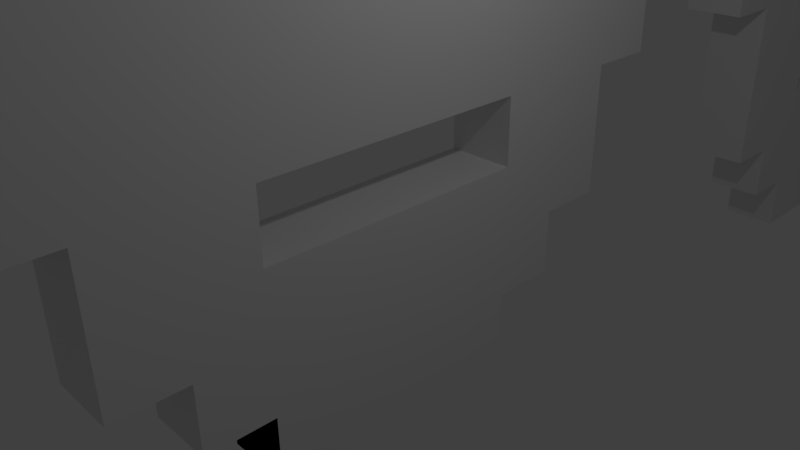 # Source: Enemy1.blend  (saved by Blender 2.77.0; exported with 4.5.12 LTS)
import bpy
from mathutils import Matrix  # noqa: F401  (used for matrix-valued properties, if any)

bpy.ops.wm.read_factory_settings(use_empty=True)
scene = bpy.context.scene
scene.name = 'Scene'

# ---- collections
col_collection_1 = bpy.data.collections.new('Collection 1'); scene.collection.children.link(col_collection_1)

# ---- materials (node trees are filled in below, after node groups)
mat_material = bpy.data.materials.new('Material')
mat_material.alpha_threshold = 0.0
mat_material.use_transparent_shadow = False
mat_material.roughness = 0.5
mat_material.line_color = (0.0, 0.0, 0.0, 1.0)
mat_material_001 = bpy.data.materials.new('Material.001')
mat_material_001.alpha_threshold = 0.0
mat_material_001.use_transparent_shadow = False
mat_material_001.roughness = 0.5
mat_material_001.line_color = (0.0, 0.0, 0.0, 1.0)

# ---- material node trees

# ---- world
world_world = bpy.data.worlds.new('World'); scene.world = world_world
world_world.color = (0.05088, 0.05088, 0.05088)
world_world.use_sun_shadow = False
world_world.sun_shadow_jitter_overblur = 0.0
world_world.cycles.sampling_method = 'MANUAL'

# ---- cameras
cam_camera = bpy.data.cameras.new('Camera')
cam_camera.clip_end = 100.0
cam_camera.lens = 35.0
cam_camera.sensor_width = 32.0
cam_camera.sensor_height = 18.0
cam_camera.ortho_scale = 7.314
cam_camera.dof.focus_distance = 0.0
cam_camera.dof.aperture_fstop = 128.0

# ---- lights
light_lamp = bpy.data.lights.new('Lamp', 'POINT')
light_lamp.transmission_factor = 0.0
light_lamp.cutoff_distance = 30.0
light_lamp.energy = 100.0
light_lamp.shadow_buffer_clip_start = 1.001
light_lamp.shadow_soft_size = 0.1
light_lamp.shadow_maximum_resolution = 0.006
light_lamp.use_absolute_resolution = True

# ---- meshes
me_cube_002 = bpy.data.meshes.new('Cube.002')
me_cube_002.from_pydata([(-1.0, -12.0, -0.72), (-1.0, -10.0, -0.72), (-1.0, -12.0, 11.28), (-1.0, -10.0, 11.28), (-1.0, -10.0, 9.28), (-1.0, -8.0, 9.28), (-1.0, -8.0, -4.72), (-1.0, -10.0, -4.72), (-1.0, -8.0, 7.28), (-1.0, -4.0, 7.28), (-1.0, -4.0, 9.28), (-1.0, 4.0, 9.28), (-1.0, 12.0, 11.28), (-1.0, 10.0, 11.28), (-1.0, 10.0, 9.28), (-1.0, 8.0, 9.28), (-1.0, 8.0, 7.28), (-1.0, 4.0, 7.28), (-1.0, -6.0, -10.72), (-1.0, -8.0, -10.72), (-1.0, -4.0, -4.72), (-1.0, -4.0, -8.72), (-1.0, 4.0, -8.72), (-1.0, 4.0, -4.72), (-1.0, -2.0, -0.72), (-1.0, -2.0, 1.28), (-1.0, -4.0, 1.28), (-1.0, -6.0, -0.72), (-1.0, -6.0, 3.28), (-1.0, -4.0, 3.28), (-1.0, 2.0, 1.28), (-1.0, 2.0, -0.72), (-1.0, 4.0, 1.28), (-1.0, 4.0, 3.28), (-1.0, 6.0, 3.28), (-1.0, 6.0, -0.72), (-1.0, -6.0, -12.72), (-1.0, 12.0, -0.72), (-1.0, 10.0, -0.72), (-1.0, 10.0, -4.72), (-1.0, 8.0, -4.72), (-1.0, 8.0, -10.72), (-1.0, 6.0, -10.72), (-1.0, 6.0, -12.72), (-1.0, 4.0, -12.72), (-1.0, -4.0, -12.72), (-1.0, 4.0, -14.72), (-1.0, -4.0, -14.72), (1.0, -12.0, -0.72), (1.0, -10.0, -0.72), (1.0, -12.0, 11.28), (1.0, -10.0, 9.28), (1.0, -10.0, 11.28), (1.0, -8.0, 9.28), (1.0, -4.0, 7.28), (1.0, -4.0, 9.28), (1.0, -10.0, -4.72), (1.0, -8.0, -4.72), (1.0, -8.0, 7.28), (1.0, 4.0, 9.28), (1.0, 10.0, 11.28), (1.0, 12.0, 11.28), (1.0, 10.0, 9.28), (1.0, 8.0, 9.28), (1.0, 8.0, 7.28), (1.0, 4.0, 7.28), (1.0, -8.0, -10.72), (1.0, -6.0, -10.72), (1.0, -4.0, 1.28), (1.0, -6.0, -0.72), (1.0, -4.0, -4.72), (1.0, -4.0, -8.72), (1.0, 4.0, -8.72), (1.0, 4.0, -4.72), (1.0, -2.0, -0.72), (1.0, -2.0, 1.28), (1.0, -6.0, 3.28), (1.0, -4.0, 3.28), (1.0, 2.0, 1.28), (1.0, 2.0, -0.72), (1.0, 4.0, 1.28), (1.0, 4.0, 3.28), (1.0, 6.0, 3.28), (1.0, 6.0, -0.72), (1.0, -6.0, -12.72), (1.0, 12.0, -0.72), (1.0, 10.0, -0.72), (1.0, 10.0, -4.72), (1.0, 8.0, -4.72), (1.0, 8.0, -10.72), (1.0, 6.0, -10.72), (1.0, 6.0, -12.72), (1.0, 4.0, -12.72), (1.0, -4.0, -12.72), (1.0, 4.0, -14.72), (1.0, -4.0, -14.72), (-1.0, -2.0, -8.72), (1.0, -2.0, -8.72), (-1.0, 2.0, -8.72), (1.0, 2.0, -8.72), (-1.0, -2.0, -10.72), (1.0, -2.0, -10.72), (-1.0, 2.0, -10.72), (1.0, 2.0, -10.72)], [], [(18, 19, 6, 20, 21, 45, 36), (44, 22, 23, 40, 41, 42, 43), (0, 2, 3, 4, 5, 8, 28, 27, 1), (9, 29, 28, 8), (10, 11, 17, 9), (12, 37, 38, 35, 34, 16, 15, 14, 13), (24, 25, 30, 31), (26, 29, 9, 17, 33, 32, 30, 25), (16, 34, 33, 17), (67, 84, 93, 71, 70, 57, 66), (92, 91, 90, 89, 88, 73, 72), (54, 58, 76, 77), (55, 54, 65, 59), (74, 79, 78, 75), (68, 75, 78, 80, 81, 65, 54, 77), (64, 65, 81, 82), (79, 83, 35, 31), (47, 46, 94, 95), (13, 14, 62, 60), (6, 19, 66, 57), (24, 31, 79, 74), (14, 15, 63, 62), (18, 36, 84, 67), (0, 1, 49, 48), (15, 16, 64, 63), (37, 12, 61, 85), (2, 0, 48, 50), (16, 17, 65, 64), (38, 37, 85, 86), (4, 3, 52, 51), (17, 11, 59, 65), (39, 38, 86, 87), (3, 2, 50, 52), (19, 18, 67, 66), (40, 39, 87, 88), (5, 4, 51, 53), (41, 40, 88, 89), (10, 9, 54, 55), (42, 41, 89, 90), (1, 7, 56, 49), (43, 42, 90, 91), (7, 6, 57, 56), (44, 43, 91, 92), (8, 5, 53, 58), (36, 45, 93, 84), (9, 8, 58, 54), (46, 44, 92, 94), (11, 10, 55, 59), (45, 47, 95, 93), (12, 13, 60, 61), (29, 77, 76, 28), (29, 26, 68, 77), (28, 76, 69, 27), (25, 75, 68, 26), (24, 74, 75, 25), (20, 70, 71, 21), (23, 22, 72, 73), (23, 73, 70, 20), (30, 78, 79, 31), (32, 80, 78, 30), (80, 32, 33, 81), (34, 82, 81, 33), (35, 83, 82, 34), (21, 71, 97, 96), (72, 22, 98, 99), (99, 98, 102, 103), (96, 97, 101, 100), (101, 103, 102, 100), (92, 72, 99, 103, 101, 97, 71, 93, 95, 94), (46, 47, 45, 21, 96, 100, 102, 98, 22, 44), (49, 69, 76, 58, 53, 51, 52, 50, 48), (61, 60, 62, 63, 64, 82, 83, 86, 85), (1, 27, 24, 31, 35, 38, 39, 40, 23, 20, 6, 7), (69, 49, 56, 57, 70, 73, 88, 87, 86, 83, 79, 74), (69, 74, 24, 27)])
me_cube_002.materials.append(mat_material)
me_cube_002.use_remesh_preserve_volume = False
me_cube_002.use_remesh_preserve_attributes = False
me_cube_002.use_mirror_vertex_groups = False
me_cube_002.update()
me_cube_004 = bpy.data.meshes.new('Cube.004')
me_cube_004.from_pydata([(-1.0, -12.0, -0.72), (-1.0, -10.0, -0.72), (-1.0, -12.0, 11.28), (-1.0, -10.0, 11.28), (-1.0, -10.0, 9.28), (-1.0, -8.0, 9.28), (-1.0, -8.0, -4.72), (-1.0, -10.0, -4.72), (-1.0, -8.0, 7.28), (-1.0, -4.0, 7.28), (-1.0, -4.0, 9.28), (-1.0, 4.0, 9.28), (-1.0, 12.0, 11.28), (-1.0, 10.0, 11.28), (-1.0, 10.0, 9.28), (-1.0, 8.0, 9.28), (-1.0, 8.0, 7.28), (-1.0, 4.0, 7.28), (-1.0, -6.0, -8.72), (-1.0, -8.0, -8.72), (-1.0, -4.0, -4.72), (-1.0, -4.0, -6.72), (-1.0, 4.0, -6.72), (-1.0, 4.0, -4.72), (-1.0, -4.0, -0.72), (-1.0, -2.0, -0.72), (-1.0, -2.0, 1.28), (-1.0, -4.0, 1.28), (-1.0, -6.0, 1.28), (-1.0, -6.0, 3.28), (-1.0, -4.0, 3.28), (-1.0, 2.0, 1.28), (-1.0, 2.0, -0.72), (-1.0, 4.0, -0.72), (-1.0, 4.0, 1.28), (-1.0, 4.0, 3.28), (-1.0, 6.0, 3.28), (-1.0, 6.0, 1.28), (-1.0, -6.0, -10.72), (-1.0, 12.0, -0.72), (-1.0, 10.0, -0.72), (-1.0, 10.0, -4.72), (-1.0, 8.0, -4.72), (-1.0, 8.0, -8.72), (-1.0, 6.0, -8.72), (-1.0, 6.0, -10.72), (-1.0, 4.0, -10.72), (-1.0, -4.0, -10.72), (-1.0, 4.0, -12.72), (-1.0, -4.0, -12.72), (1.0, -12.0, -0.72), (1.0, -10.0, -0.72), (1.0, -12.0, 11.28), (1.0, -10.0, 9.28), (1.0, -10.0, 11.28), (1.0, -8.0, 9.28), (1.0, -4.0, 7.28), (1.0, -4.0, 9.28), (1.0, -10.0, -4.72), (1.0, -8.0, -4.72), (1.0, -8.0, 7.28), (1.0, 4.0, 9.28), (1.0, 10.0, 11.28), (1.0, 12.0, 11.28), (1.0, 10.0, 9.28), (1.0, 8.0, 9.28), (1.0, 8.0, 7.28), (1.0, 4.0, 7.28), (1.0, -8.0, -8.72), (1.0, -6.0, -8.72), (1.0, -4.0, 1.28), (1.0, -6.0, 1.28), (1.0, -4.0, -4.72), (1.0, -4.0, -6.72), (1.0, 4.0, -6.72), (1.0, 4.0, -4.72), (1.0, -4.0, -0.72), (1.0, -2.0, -0.72), (1.0, -2.0, 1.28), (1.0, -6.0, 3.28), (1.0, -4.0, 3.28), (1.0, 2.0, 1.28), (1.0, 2.0, -0.72), (1.0, 4.0, -0.72), (1.0, 4.0, 1.28), (1.0, 4.0, 3.28), (1.0, 6.0, 3.28), (1.0, 6.0, 1.28), (1.0, -6.0, -10.72), (1.0, 12.0, -0.72), (1.0, 10.0, -0.72), (1.0, 10.0, -4.72), (1.0, 8.0, -4.72), (1.0, 8.0, -8.72), (1.0, 6.0, -8.72), (1.0, 6.0, -10.72), (1.0, 4.0, -10.72), (1.0, -4.0, -10.72), (1.0, 4.0, -12.72), (1.0, -4.0, -12.72)], [], [(18, 19, 6, 20, 21, 47, 38), (21, 22, 46, 48, 49), (46, 22, 23, 42, 43, 44, 45), (7, 1, 24, 25, 40, 41, 42, 23, 20, 6), (0, 2, 3, 4, 5, 8, 29, 28, 1), (27, 24, 1, 28), (9, 30, 29, 8), (10, 11, 17, 9), (12, 39, 40, 37, 36, 16, 15, 14, 13), (34, 37, 40, 33), (25, 26, 31, 32), (27, 30, 9, 17, 35, 34, 31, 26), (16, 36, 35, 17), (69, 88, 97, 73, 72, 59, 68), (73, 99, 98, 96, 74), (96, 95, 94, 93, 92, 75, 74), (58, 59, 72, 75, 92, 91, 90, 77, 76, 51), (50, 51, 71, 79, 60, 55, 53, 54, 52), (70, 71, 51, 76), (56, 60, 79, 80), (57, 56, 67, 61), (63, 62, 64, 65, 66, 86, 87, 90, 89), (84, 83, 90, 87), (77, 82, 81, 78), (70, 78, 81, 84, 85, 67, 56, 80), (66, 67, 85, 86), (33, 40, 90, 83), (49, 48, 98, 99), (13, 14, 64, 62), (6, 19, 68, 59), (25, 32, 82, 77), (47, 21, 73, 97), (14, 15, 65, 64), (18, 38, 88, 69), (0, 1, 51, 50), (21, 49, 99, 73), (15, 16, 66, 65), (39, 12, 63, 89), (2, 0, 50, 52), (16, 17, 67, 66), (40, 39, 89, 90), (4, 3, 54, 53), (17, 11, 61, 67), (41, 40, 90, 91), (3, 2, 52, 54), (40, 25, 77, 90), (19, 18, 69, 68), (42, 41, 91, 92), (5, 4, 53, 55), (32, 33, 83, 82), (43, 42, 92, 93), (10, 9, 56, 57), (44, 43, 93, 94), (1, 7, 58, 51), (45, 44, 94, 95), (7, 6, 59, 58), (46, 45, 95, 96), (8, 5, 55, 60), (38, 47, 97, 88), (9, 8, 60, 56), (48, 46, 96, 98), (11, 10, 57, 61), (47, 49, 99, 97), (12, 13, 62, 63)])
me_cube_004.materials.append(mat_material)
me_cube_004.use_remesh_preserve_volume = False
me_cube_004.use_remesh_preserve_attributes = False
me_cube_004.use_mirror_vertex_groups = False
me_cube_004.update()
me_cube_003 = bpy.data.meshes.new('Cube.003')
me_cube_003.from_pydata([(-1.0, -4.0, -4.72), (-1.0, -4.0, -6.72), (-1.0, 4.0, -6.72), (-1.0, 4.0, -4.72), (-1.0, -4.0, -0.72), (-1.0, -2.0, -0.72), (-1.0, -2.0, 1.28), (-1.0, -4.0, 1.28), (-1.0, -6.0, 1.28), (-1.0, -6.0, 3.28), (-1.0, -4.0, 3.28), (-1.0, 2.0, 1.28), (-1.0, 2.0, -0.72), (-1.0, 4.0, -0.72), (-1.0, 4.0, 1.28), (-1.0, 4.0, 3.28), (-1.0, 6.0, 3.28), (-1.0, 6.0, 1.28), (1.0, -4.0, 1.28), (1.0, -6.0, 1.28), (1.0, -4.0, -4.72), (1.0, -4.0, -6.72), (1.0, 4.0, -6.72), (1.0, 4.0, -4.72), (1.0, -4.0, -0.72), (1.0, -2.0, -0.72), (1.0, -2.0, 1.28), (1.0, -6.0, 3.28), (1.0, -4.0, 3.28), (1.0, 2.0, 1.28), (1.0, 2.0, -0.72), (1.0, 4.0, -0.72), (1.0, 4.0, 1.28), (1.0, 4.0, 3.28), (1.0, 6.0, 3.28), (1.0, 6.0, 1.28)], [], [(5, 4, 7, 6), (8, 9, 10, 7), (12, 11, 14, 13), (15, 16, 17, 14), (1, 0, 3, 2), (25, 26, 18, 24), (19, 18, 28, 27), (30, 31, 32, 29), (33, 32, 35, 34), (21, 22, 23, 20)])
me_cube_003.materials.append(mat_material)
me_cube_003.use_remesh_preserve_volume = False
me_cube_003.use_remesh_preserve_attributes = False
me_cube_003.use_mirror_vertex_groups = False
me_cube_003.update()
me_cube = bpy.data.meshes.new('Cube')
me_cube.from_pydata([(-1.0, -12.0, -0.72), (-1.0, -10.0, -0.72), (-1.0, -12.0, 11.28), (-1.0, -10.0, 11.28), (-1.0, -10.0, 9.28), (-1.0, -8.0, 9.28), (-1.0, -8.0, -4.72), (-1.0, -10.0, -4.72), (-1.0, -8.0, 7.28), (-1.0, -4.0, 7.28), (-1.0, -4.0, 9.28), (-1.0, 4.0, 9.28), (-1.0, 12.0, 11.28), (-1.0, 10.0, 11.28), (-1.0, 10.0, 9.28), (-1.0, 8.0, 9.28), (-1.0, 8.0, 7.28), (-1.0, 4.0, 7.28), (-1.0, -6.0, -8.72), (-1.0, -8.0, -8.72), (-1.0, -4.0, -4.72), (-1.0, -4.0, -6.72), (-1.0, 4.0, -6.72), (-1.0, 4.0, -4.72), (-1.0, -4.0, -0.72), (-1.0, -2.0, -0.72), (-1.0, -2.0, 1.28), (-1.0, -4.0, 1.28), (-1.0, -6.0, 1.28), (-1.0, -6.0, 3.28), (-1.0, -4.0, 3.28), (-1.0, 2.0, 1.28), (-1.0, 2.0, -0.72), (-1.0, 4.0, -0.72), (-1.0, 4.0, 1.28), (-1.0, 4.0, 3.28), (-1.0, 6.0, 3.28), (-1.0, 6.0, 1.28), (-1.0, -6.0, -10.72), (-1.0, 12.0, -0.72), (-1.0, 10.0, -0.72), (-1.0, 10.0, -4.72), (-1.0, 8.0, -4.72), (-1.0, 8.0, -8.72), (-1.0, 6.0, -8.72), (-1.0, 6.0, -10.72), (-1.0, 4.0, -10.72), (-1.0, -4.0, -10.72), (-1.0, 4.0, -12.72), (-1.0, -4.0, -12.72), (1.0, -12.0, -0.72), (1.0, -10.0, -0.72), (1.0, -12.0, 11.28), (1.0, -10.0, 9.28), (1.0, -10.0, 11.28), (1.0, -8.0, 9.28), (1.0, -4.0, 7.28), (1.0, -4.0, 9.28), (1.0, -10.0, -4.72), (1.0, -8.0, -4.72), (1.0, -8.0, 7.28), (1.0, 4.0, 9.28), (1.0, 10.0, 11.28), (1.0, 12.0, 11.28), (1.0, 10.0, 9.28), (1.0, 8.0, 9.28), (1.0, 8.0, 7.28), (1.0, 4.0, 7.28), (1.0, -8.0, -8.72), (1.0, -6.0, -8.72), (1.0, -4.0, 1.28), (1.0, -6.0, 1.28), (1.0, -4.0, -4.72), (1.0, -4.0, -6.72), (1.0, 4.0, -6.72), (1.0, 4.0, -4.72), (1.0, -4.0, -0.72), (1.0, -2.0, -0.72), (1.0, -2.0, 1.28), (1.0, -6.0, 3.28), (1.0, -4.0, 3.28), (1.0, 2.0, 1.28), (1.0, 2.0, -0.72), (1.0, 4.0, -0.72), (1.0, 4.0, 1.28), (1.0, 4.0, 3.28), (1.0, 6.0, 3.28), (1.0, 6.0, 1.28), (1.0, -6.0, -10.72), (1.0, 12.0, -0.72), (1.0, 10.0, -0.72), (1.0, 10.0, -4.72), (1.0, 8.0, -4.72), (1.0, 8.0, -8.72), (1.0, 6.0, -8.72), (1.0, 6.0, -10.72), (1.0, 4.0, -10.72), (1.0, -4.0, -10.72), (1.0, 4.0, -12.72), (1.0, -4.0, -12.72)], [], [(18, 19, 6, 20, 21, 47, 38), (21, 22, 46, 48, 49), (46, 22, 23, 42, 43, 44, 45), (1, 24, 25, 32, 33, 40, 41, 42, 23, 20, 6, 7), (0, 2, 3, 4, 5, 8, 29, 28, 1), (27, 24, 1, 28), (9, 30, 29, 8), (10, 11, 17, 9), (12, 39, 40, 37, 36, 16, 15, 14, 13), (34, 37, 40, 33), (25, 26, 31, 32), (27, 30, 9, 17, 35, 34, 31, 26), (16, 36, 35, 17), (69, 88, 97, 73, 72, 59, 68), (73, 99, 98, 96, 74), (96, 95, 94, 93, 92, 75, 74), (50, 51, 71, 79, 60, 55, 53, 54, 52), (70, 71, 51, 76), (56, 60, 79, 80), (57, 56, 67, 61), (63, 62, 64, 65, 66, 86, 87, 90, 89), (84, 83, 90, 87), (77, 82, 81, 78), (70, 78, 81, 84, 85, 67, 56, 80), (66, 67, 85, 86), (33, 40, 90, 83), (49, 48, 98, 99), (13, 14, 64, 62), (6, 19, 68, 59), (25, 32, 82, 77), (47, 21, 73, 97), (14, 15, 65, 64), (18, 38, 88, 69), (0, 1, 51, 50), (21, 49, 99, 73), (15, 16, 66, 65), (39, 12, 63, 89), (2, 0, 50, 52), (16, 17, 67, 66), (40, 39, 89, 90), (4, 3, 54, 53), (17, 11, 61, 67), (41, 40, 90, 91), (3, 2, 52, 54), (19, 18, 69, 68), (42, 41, 91, 92), (5, 4, 53, 55), (32, 33, 83, 82), (43, 42, 92, 93), (10, 9, 56, 57), (44, 43, 93, 94), (1, 7, 58, 51), (45, 44, 94, 95), (7, 6, 59, 58), (46, 45, 95, 96), (8, 5, 55, 60), (38, 47, 97, 88), (9, 8, 60, 56), (48, 46, 96, 98), (11, 10, 57, 61), (47, 49, 99, 97), (12, 13, 62, 63), (30, 80, 79, 29), (30, 27, 70, 80), (28, 71, 70, 27), (29, 79, 71, 28), (26, 78, 70, 27), (25, 77, 78, 26), (76, 24, 27, 70), (24, 76, 77, 25), (21, 73, 74, 22), (20, 72, 73, 21), (23, 22, 74, 75), (23, 75, 72, 20), (31, 81, 82, 32), (34, 84, 81, 31), (33, 83, 84, 34), (84, 34, 35, 85), (36, 86, 85, 35), (37, 87, 86, 36), (34, 84, 87, 37), (76, 51, 58, 59, 72, 75, 92, 91, 90, 83, 82, 77)])
me_cube.materials.append(mat_material)
me_cube.use_remesh_preserve_volume = False
me_cube.use_remesh_preserve_attributes = False
me_cube.use_mirror_vertex_groups = False
me_cube.update()
me_cube_001 = bpy.data.meshes.new('Cube.001')
me_cube_001.from_pydata([(-1.0, -12.0, -0.72), (-1.0, -10.0, -0.72), (-1.0, -12.0, 11.28), (-1.0, -10.0, 11.28), (-1.0, -10.0, 9.28), (-1.0, -8.0, 9.28), (-1.0, -8.0, -4.72), (-1.0, -10.0, -4.72), (-1.0, -8.0, 7.28), (-1.0, -4.0, 7.28), (-1.0, -4.0, 9.28), (-1.0, 4.0, 9.28), (-1.0, 12.0, 11.28), (-1.0, 10.0, 11.28), (-1.0, 10.0, 9.28), (-1.0, 8.0, 9.28), (-1.0, 8.0, 7.28), (-1.0, 4.0, 7.28), (-1.0, -6.0, -8.72), (-1.0, -8.0, -8.72), (-1.0, -4.0, -4.72), (-1.0, -4.0, -6.72), (-1.0, 4.0, -6.72), (-1.0, 4.0, -4.72), (-1.0, -4.0, -0.72), (-1.0, -2.0, -0.72), (-1.0, -2.0, 1.28), (-1.0, -4.0, 1.28), (-1.0, -6.0, 1.28), (-1.0, -6.0, 3.28), (-1.0, -4.0, 3.28), (-1.0, 2.0, 1.28), (-1.0, 2.0, -0.72), (-1.0, 4.0, -0.72), (-1.0, 4.0, 1.28), (-1.0, 4.0, 3.28), (-1.0, 6.0, 3.28), (-1.0, 6.0, 1.28), (-1.0, -6.0, -10.72), (-1.0, 12.0, -0.72), (-1.0, 10.0, -0.72), (-1.0, 10.0, -4.72), (-1.0, 8.0, -4.72), (-1.0, 8.0, -8.72), (-1.0, 6.0, -8.72), (-1.0, 6.0, -10.72), (-1.0, 4.0, -10.72), (-1.0, -4.0, -10.72), (-1.0, 4.0, -12.72), (-1.0, -4.0, -12.72), (1.0, -12.0, -0.72), (1.0, -10.0, -0.72), (1.0, -12.0, 11.28), (1.0, -10.0, 9.28), (1.0, -10.0, 11.28), (1.0, -8.0, 9.28), (1.0, -4.0, 7.28), (1.0, -4.0, 9.28), (1.0, -10.0, -4.72), (1.0, -8.0, -4.72), (1.0, -8.0, 7.28), (1.0, 4.0, 9.28), (1.0, 10.0, 11.28), (1.0, 12.0, 11.28), (1.0, 10.0, 9.28), (1.0, 8.0, 9.28), (1.0, 8.0, 7.28), (1.0, 4.0, 7.28), (1.0, -8.0, -8.72), (1.0, -6.0, -8.72), (1.0, -4.0, 1.28), (1.0, -6.0, 1.28), (1.0, -4.0, -4.72), (1.0, -4.0, -6.72), (1.0, 4.0, -6.72), (1.0, 4.0, -4.72), (1.0, -4.0, -0.72), (1.0, -2.0, -0.72), (1.0, -2.0, 1.28), (1.0, -6.0, 3.28), (1.0, -4.0, 3.28), (1.0, 2.0, 1.28), (1.0, 2.0, -0.72), (1.0, 4.0, -0.72), (1.0, 4.0, 1.28), (1.0, 4.0, 3.28), (1.0, 6.0, 3.28), (1.0, 6.0, 1.28), (1.0, -6.0, -10.72), (1.0, 12.0, -0.72), (1.0, 10.0, -0.72), (1.0, 10.0, -4.72), (1.0, 8.0, -4.72), (1.0, 8.0, -8.72), (1.0, 6.0, -8.72), (1.0, 6.0, -10.72), (1.0, 4.0, -10.72), (1.0, -4.0, -10.72), (1.0, 4.0, -12.72), (1.0, -4.0, -12.72)], [], [(25, 24, 27, 26), (28, 29, 30, 27), (32, 31, 34, 33), (35, 36, 37, 34), (21, 20, 23, 22), (18, 19, 6, 20, 21, 47, 38), (21, 22, 46, 48, 49), (46, 22, 23, 42, 43, 44, 45), (7, 1, 24, 25, 40, 41, 42, 23, 20, 6), (0, 2, 3, 4, 5, 8, 29, 28, 1), (27, 24, 1, 28), (9, 30, 29, 8), (10, 11, 17, 9), (12, 39, 40, 37, 36, 16, 15, 14, 13), (34, 37, 40, 33), (25, 26, 31, 32), (27, 30, 9, 17, 35, 34, 31, 26), (16, 36, 35, 17), (77, 78, 70, 76), (71, 70, 80, 79), (82, 83, 84, 81), (85, 84, 87, 86), (73, 74, 75, 72), (69, 88, 97, 73, 72, 59, 68), (73, 99, 98, 96, 74), (96, 95, 94, 93, 92, 75, 74), (58, 59, 72, 75, 92, 91, 90, 77, 76, 51), (50, 51, 71, 79, 60, 55, 53, 54, 52), (70, 71, 51, 76), (56, 60, 79, 80), (57, 56, 67, 61), (63, 62, 64, 65, 66, 86, 87, 90, 89), (84, 83, 90, 87), (77, 82, 81, 78), (70, 78, 81, 84, 85, 67, 56, 80), (66, 67, 85, 86), (33, 40, 90, 83), (49, 48, 98, 99), (13, 14, 64, 62), (6, 19, 68, 59), (25, 32, 82, 77), (47, 21, 73, 97), (14, 15, 65, 64), (18, 38, 88, 69), (0, 1, 51, 50), (21, 49, 99, 73), (15, 16, 66, 65), (39, 12, 63, 89), (2, 0, 50, 52), (16, 17, 67, 66), (40, 39, 89, 90), (4, 3, 54, 53), (17, 11, 61, 67), (41, 40, 90, 91), (3, 2, 52, 54), (40, 25, 77, 90), (19, 18, 69, 68), (42, 41, 91, 92), (5, 4, 53, 55), (32, 33, 83, 82), (43, 42, 92, 93), (10, 9, 56, 57), (44, 43, 93, 94), (1, 7, 58, 51), (45, 44, 94, 95), (7, 6, 59, 58), (46, 45, 95, 96), (8, 5, 55, 60), (38, 47, 97, 88), (9, 8, 60, 56), (48, 46, 96, 98), (11, 10, 57, 61), (47, 49, 99, 97), (12, 13, 62, 63)])
me_cube_001.materials.append(mat_material_001)
me_cube_001.use_remesh_preserve_volume = False
me_cube_001.use_remesh_preserve_attributes = False
me_cube_001.use_mirror_vertex_groups = False
me_cube_001.update()

# ---- objects
ob_cube_002 = bpy.data.objects.new('Cube.002', me_cube_002)
ob_cube_004 = bpy.data.objects.new('Cube.004', me_cube_004)
ob_cube_003 = bpy.data.objects.new('Cube.003', me_cube_003)
ob_cube = bpy.data.objects.new('Cube', me_cube)
ob_lamp = bpy.data.objects.new('Lamp', light_lamp)
ob_camera = bpy.data.objects.new('Camera', cam_camera)
ob_cube_001 = bpy.data.objects.new('Cube.001', me_cube_001)

# ---- transforms, parenting, visibility, modifiers, constraints
ob_cube_002.location = (5.066e-08, 13.06, 4.127)
ob_cube_002.scale = (0.5, 0.5, 0.5)
ob_cube_002.lock_rotations_4d = False
ob_cube_002.empty_display_type = 'ARROWS'
ob_cube_002.lineart.crease_threshold = 0.0
ob_cube_004.location = (5.066e-08, -14.0, 4.127)
ob_cube_004.scale = (0.5, 0.5, 0.5)
ob_cube_004.lock_rotations_4d = False
ob_cube_004.empty_display_type = 'ARROWS'
ob_cube_004.lineart.crease_threshold = 0.0
ob_cube_003.location = (5.066e-08, -14.0, 4.127)
ob_cube_003.scale = (0.5, 0.5, 0.5)
ob_cube_003.lock_rotations_4d = False
ob_cube_003.empty_display_type = 'ARROWS'
ob_cube_003.lineart.crease_threshold = 0.0
ob_cube.location = (5.066e-08, 0.0, 4.127)
ob_cube.scale = (0.5, 0.5, 0.5)
ob_cube.lock_rotations_4d = False
ob_cube.empty_display_type = 'ARROWS'
ob_cube.lineart.crease_threshold = 0.0
ob_lamp.location = (4.076, 1.005, 5.904)
ob_lamp.rotation_euler = (0.6503, 0.05522, 1.866)
ob_lamp.lock_rotations_4d = False
ob_lamp.empty_display_type = 'ARROWS'
ob_lamp.color = (0.0, 0.0, 0.0, 0.0)
ob_lamp.lineart.crease_threshold = 0.0
ob_camera.location = (7.481, -6.508, 5.344)
ob_camera.rotation_euler = (1.109, 0.01082, 0.8149)
ob_camera.lock_rotations_4d = False
ob_camera.empty_display_type = 'ARROWS'
ob_camera.color = (0.0, 0.0, 0.0, 0.0)
ob_camera.display_type = 'WIRE'
ob_camera.lineart.crease_threshold = 0.0
ob_cube_001.location = (5.066e-08, 27.7, 4.127)
ob_cube_001.scale = (0.5, 0.5, 0.5)
ob_cube_001.lock_rotations_4d = False
ob_cube_001.empty_display_type = 'ARROWS'
ob_cube_001.lineart.crease_threshold = 0.0

# ---- collection membership
col_collection_1.objects.link(ob_cube_002)
col_collection_1.objects.link(ob_cube_004)
col_collection_1.objects.link(ob_cube_003)
col_collection_1.objects.link(ob_cube)
col_collection_1.objects.link(ob_lamp)
col_collection_1.objects.link(ob_camera)
col_collection_1.objects.link(ob_cube_001)

# ---- scene / render settings (as saved in the file)
scene.camera = ob_camera
scene.frame_start = 1; scene.frame_end = 250; scene.frame_set(75)
scene.render.engine = 'BLENDER_EEVEE_NEXT'
scene.render.resolution_percentage = 50
scene.render.dither_intensity = 0.0
scene.cycles.use_denoising = False
scene.cycles.samples = 128
scene.cycles.sampling_pattern = 'TABULATED_SOBOL'
scene.cycles.light_sampling_threshold = 0.0
scene.cycles.use_adaptive_sampling = False
scene.cycles.use_light_tree = False
scene.cycles.blur_glossy = 0.0
scene.cycles.sample_clamp_indirect = 0.0
scene.view_settings.view_transform = 'Standard'
bpy.context.view_layer.update()

